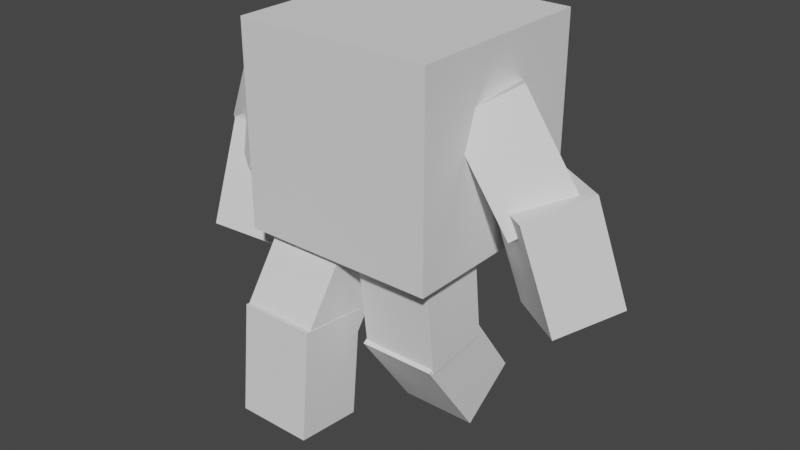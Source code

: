 # Source: player.blend  (saved by Blender 2.93.21; exported with 4.5.12 LTS)
import bpy
from mathutils import Matrix  # noqa: F401  (used for matrix-valued properties, if any)

bpy.ops.wm.read_factory_settings(use_empty=True)
scene = bpy.context.scene
scene.name = 'Scene'

# ---- collections
col_collection = bpy.data.collections.new('Collection'); scene.collection.children.link(col_collection)

# ---- world
world_world = bpy.data.worlds.new('World'); scene.world = world_world
world_world.use_nodes = True; world_world.node_tree.nodes.clear()
_N = world_world.node_tree.nodes; _L = world_world.node_tree.links
n0 = _N.new('ShaderNodeOutputWorld'); n0.name = 'World Output'; n0.location = (300, 300)
n1 = _N.new('ShaderNodeBackground'); n1.name = 'Background'; n1.location = (10, 300)
n1.inputs[0].default_value = (0.05088, 0.05088, 0.05088, 1.0)
_L.new(n1.outputs[0], n0.inputs[0])
n0.is_active_output = True
world_world.color = (0.05088, 0.05088, 0.05088)
world_world.use_sun_shadow = False
world_world.sun_shadow_jitter_overblur = 0.0

# ---- meshes
me_cube_002 = bpy.data.meshes.new('Cube.002')
me_cube_002.from_pydata([(-1.0, -1.0, -1.0), (-1.0, -1.0, 1.0), (-1.0, 1.0, -1.0), (-1.0, 1.0, 1.0), (1.0, -1.0, -1.0), (1.0, -1.0, 1.0), (1.0, 1.0, -1.0), (1.0, 1.0, 1.0)], [], [(0, 1, 3, 2), (2, 3, 7, 6), (6, 7, 5, 4), (4, 5, 1, 0), (2, 6, 4, 0), (7, 3, 1, 5)])
_uv = me_cube_002.uv_layers.new(name='UVMap')
_uv.uv.foreach_set('vector', [0.375, 0.0, 0.625, 0.0, 0.625, 0.25, 0.375, 0.25, 0.375, 0.25, 0.625, 0.25, 0.625, 0.5, 0.375, 0.5, 0.375, 0.5, 0.625, 0.5, 0.625, 0.75, 0.375, 0.75, 0.375, 0.75, 0.625, 0.75, 0.625, 1.0, 0.375, 1.0, 0.125, 0.5, 0.375, 0.5, 0.375, 0.75, 0.125, 0.75, 0.625, 0.5, 0.875, 0.5, 0.875, 0.75, 0.625, 0.75])
me_cube_002.use_remesh_fix_poles = True
me_cube_002.use_remesh_preserve_attributes = False
me_cube_002.update()
me_cube_003 = bpy.data.meshes.new('Cube.003')
me_cube_003.from_pydata([(-1.0, -1.0, -1.0), (-1.0, -1.0, 1.0), (-1.0, 1.0, -1.0), (-1.0, 1.0, 1.0), (1.0, -1.0, -1.0), (1.0, -1.0, 1.0), (1.0, 1.0, -1.0), (1.0, 1.0, 1.0)], [], [(0, 1, 3, 2), (2, 3, 7, 6), (6, 7, 5, 4), (4, 5, 1, 0), (2, 6, 4, 0), (7, 3, 1, 5)])
_uv = me_cube_003.uv_layers.new(name='UVMap')
_uv.uv.foreach_set('vector', [0.375, 0.0, 0.625, 0.0, 0.625, 0.25, 0.375, 0.25, 0.375, 0.25, 0.625, 0.25, 0.625, 0.5, 0.375, 0.5, 0.375, 0.5, 0.625, 0.5, 0.625, 0.75, 0.375, 0.75, 0.375, 0.75, 0.625, 0.75, 0.625, 1.0, 0.375, 1.0, 0.125, 0.5, 0.375, 0.5, 0.375, 0.75, 0.125, 0.75, 0.625, 0.5, 0.875, 0.5, 0.875, 0.75, 0.625, 0.75])
me_cube_003.use_remesh_fix_poles = True
me_cube_003.use_remesh_preserve_attributes = False
me_cube_003.update()
me_cube_004 = bpy.data.meshes.new('Cube.004')
me_cube_004.from_pydata([(-1.0, -1.0, -1.0), (-1.0, -1.0, 1.0), (-1.0, 1.0, -1.0), (-1.0, 1.0, 1.0), (1.0, -1.0, -1.0), (1.0, -1.0, 1.0), (1.0, 1.0, -1.0), (1.0, 1.0, 1.0)], [], [(0, 1, 3, 2), (2, 3, 7, 6), (6, 7, 5, 4), (4, 5, 1, 0), (2, 6, 4, 0), (7, 3, 1, 5)])
_uv = me_cube_004.uv_layers.new(name='UVMap')
_uv.uv.foreach_set('vector', [0.375, 0.0, 0.625, 0.0, 0.625, 0.25, 0.375, 0.25, 0.375, 0.25, 0.625, 0.25, 0.625, 0.5, 0.375, 0.5, 0.375, 0.5, 0.625, 0.5, 0.625, 0.75, 0.375, 0.75, 0.375, 0.75, 0.625, 0.75, 0.625, 1.0, 0.375, 1.0, 0.125, 0.5, 0.375, 0.5, 0.375, 0.75, 0.125, 0.75, 0.625, 0.5, 0.875, 0.5, 0.875, 0.75, 0.625, 0.75])
me_cube_004.use_remesh_fix_poles = True
me_cube_004.use_remesh_preserve_attributes = False
me_cube_004.update()
me_cube_006 = bpy.data.meshes.new('Cube.006')
me_cube_006.from_pydata([(-1.0, -1.0, -1.0), (-1.0, -1.0, 1.0), (-1.0, 1.0, -1.0), (-1.0, 1.0, 1.0), (1.0, -1.0, -1.0), (1.0, -1.0, 1.0), (1.0, 1.0, -1.0), (1.0, 1.0, 1.0)], [], [(0, 1, 3, 2), (2, 3, 7, 6), (6, 7, 5, 4), (4, 5, 1, 0), (2, 6, 4, 0), (7, 3, 1, 5)])
_uv = me_cube_006.uv_layers.new(name='UVMap')
_uv.uv.foreach_set('vector', [0.375, 0.0, 0.625, 0.0, 0.625, 0.25, 0.375, 0.25, 0.375, 0.25, 0.625, 0.25, 0.625, 0.5, 0.375, 0.5, 0.375, 0.5, 0.625, 0.5, 0.625, 0.75, 0.375, 0.75, 0.375, 0.75, 0.625, 0.75, 0.625, 1.0, 0.375, 1.0, 0.125, 0.5, 0.375, 0.5, 0.375, 0.75, 0.125, 0.75, 0.625, 0.5, 0.875, 0.5, 0.875, 0.75, 0.625, 0.75])
me_cube_006.use_remesh_fix_poles = True
me_cube_006.use_remesh_preserve_attributes = False
me_cube_006.update()
me_cube_008 = bpy.data.meshes.new('Cube.008')
me_cube_008.from_pydata([(-1.0, -1.0, -1.0), (-1.0, -1.0, 1.0), (-1.0, 1.0, -1.0), (-1.0, 1.0, 1.0), (1.0, -1.0, -1.0), (1.0, -1.0, 1.0), (1.0, 1.0, -1.0), (1.0, 1.0, 1.0)], [], [(0, 1, 3, 2), (2, 3, 7, 6), (6, 7, 5, 4), (4, 5, 1, 0), (2, 6, 4, 0), (7, 3, 1, 5)])
_uv = me_cube_008.uv_layers.new(name='UVMap')
_uv.uv.foreach_set('vector', [0.375, 0.0, 0.625, 0.0, 0.625, 0.25, 0.375, 0.25, 0.375, 0.25, 0.625, 0.25, 0.625, 0.5, 0.375, 0.5, 0.375, 0.5, 0.625, 0.5, 0.625, 0.75, 0.375, 0.75, 0.375, 0.75, 0.625, 0.75, 0.625, 1.0, 0.375, 1.0, 0.125, 0.5, 0.375, 0.5, 0.375, 0.75, 0.125, 0.75, 0.625, 0.5, 0.875, 0.5, 0.875, 0.75, 0.625, 0.75])
me_cube_008.use_remesh_fix_poles = True
me_cube_008.use_remesh_preserve_attributes = False
me_cube_008.update()
me_cube_009 = bpy.data.meshes.new('Cube.009')
me_cube_009.from_pydata([(-1.0, -1.0, -1.0), (-1.0, -1.0, 1.0), (-1.0, 1.0, -1.0), (-1.0, 1.0, 1.0), (1.0, -1.0, -1.0), (1.0, -1.0, 1.0), (1.0, 1.0, -1.0), (1.0, 1.0, 1.0)], [], [(0, 1, 3, 2), (2, 3, 7, 6), (6, 7, 5, 4), (4, 5, 1, 0), (2, 6, 4, 0), (7, 3, 1, 5)])
_uv = me_cube_009.uv_layers.new(name='UVMap')
_uv.uv.foreach_set('vector', [0.375, 0.0, 0.625, 0.0, 0.625, 0.25, 0.375, 0.25, 0.375, 0.25, 0.625, 0.25, 0.625, 0.5, 0.375, 0.5, 0.375, 0.5, 0.625, 0.5, 0.625, 0.75, 0.375, 0.75, 0.375, 0.75, 0.625, 0.75, 0.625, 1.0, 0.375, 1.0, 0.125, 0.5, 0.375, 0.5, 0.375, 0.75, 0.125, 0.75, 0.625, 0.5, 0.875, 0.5, 0.875, 0.75, 0.625, 0.75])
me_cube_009.use_remesh_fix_poles = True
me_cube_009.use_remesh_preserve_attributes = False
me_cube_009.update()
me_cube_010 = bpy.data.meshes.new('Cube.010')
me_cube_010.from_pydata([(-1.0, -1.0, -1.0), (-1.0, -1.0, 1.0), (-1.0, 1.0, -1.0), (-1.0, 1.0, 1.0), (1.0, -1.0, -1.0), (1.0, -1.0, 1.0), (1.0, 1.0, -1.0), (1.0, 1.0, 1.0)], [], [(0, 1, 3, 2), (2, 3, 7, 6), (6, 7, 5, 4), (4, 5, 1, 0), (2, 6, 4, 0), (7, 3, 1, 5)])
_uv = me_cube_010.uv_layers.new(name='UVMap')
_uv.uv.foreach_set('vector', [0.375, 0.0, 0.625, 0.0, 0.625, 0.25, 0.375, 0.25, 0.375, 0.25, 0.625, 0.25, 0.625, 0.5, 0.375, 0.5, 0.375, 0.5, 0.625, 0.5, 0.625, 0.75, 0.375, 0.75, 0.375, 0.75, 0.625, 0.75, 0.625, 1.0, 0.375, 1.0, 0.125, 0.5, 0.375, 0.5, 0.375, 0.75, 0.125, 0.75, 0.625, 0.5, 0.875, 0.5, 0.875, 0.75, 0.625, 0.75])
me_cube_010.use_remesh_fix_poles = True
me_cube_010.use_remesh_preserve_attributes = False
me_cube_010.update()
me_cube_011 = bpy.data.meshes.new('Cube.011')
me_cube_011.from_pydata([(-1.0, -1.0, -1.0), (-1.0, -1.0, 1.0), (-1.0, 1.0, -1.0), (-1.0, 1.0, 1.0), (1.0, -1.0, -1.0), (1.0, -1.0, 1.0), (1.0, 1.0, -1.0), (1.0, 1.0, 1.0)], [], [(0, 1, 3, 2), (2, 3, 7, 6), (6, 7, 5, 4), (4, 5, 1, 0), (2, 6, 4, 0), (7, 3, 1, 5)])
_uv = me_cube_011.uv_layers.new(name='UVMap')
_uv.uv.foreach_set('vector', [0.375, 0.0, 0.625, 0.0, 0.625, 0.25, 0.375, 0.25, 0.375, 0.25, 0.625, 0.25, 0.625, 0.5, 0.375, 0.5, 0.375, 0.5, 0.625, 0.5, 0.625, 0.75, 0.375, 0.75, 0.375, 0.75, 0.625, 0.75, 0.625, 1.0, 0.375, 1.0, 0.125, 0.5, 0.375, 0.5, 0.375, 0.75, 0.125, 0.75, 0.625, 0.5, 0.875, 0.5, 0.875, 0.75, 0.625, 0.75])
me_cube_011.use_remesh_fix_poles = True
me_cube_011.use_remesh_preserve_attributes = False
me_cube_011.update()
me_cube_012 = bpy.data.meshes.new('Cube.012')
me_cube_012.from_pydata([(-1.0, -1.0, -1.0), (-1.0, -1.0, 1.0), (-1.0, 1.0, -1.0), (-1.0, 1.0, 1.0), (1.0, -1.0, -1.0), (1.0, -1.0, 1.0), (1.0, 1.0, -1.0), (1.0, 1.0, 1.0)], [], [(0, 1, 3, 2), (2, 3, 7, 6), (6, 7, 5, 4), (4, 5, 1, 0), (2, 6, 4, 0), (7, 3, 1, 5)])
_uv = me_cube_012.uv_layers.new(name='UVMap')
_uv.uv.foreach_set('vector', [0.375, 0.0, 0.625, 0.0, 0.625, 0.25, 0.375, 0.25, 0.375, 0.25, 0.625, 0.25, 0.625, 0.5, 0.375, 0.5, 0.375, 0.5, 0.625, 0.5, 0.625, 0.75, 0.375, 0.75, 0.375, 0.75, 0.625, 0.75, 0.625, 1.0, 0.375, 1.0, 0.125, 0.5, 0.375, 0.5, 0.375, 0.75, 0.125, 0.75, 0.625, 0.5, 0.875, 0.5, 0.875, 0.75, 0.625, 0.75])
me_cube_012.use_remesh_fix_poles = True
me_cube_012.use_remesh_preserve_attributes = False
me_cube_012.update()

# ---- objects
ob_cube = bpy.data.objects.new('Cube', me_cube_002)
ob_been_2 = bpy.data.objects.new('been 2', me_cube_003)
ob_been_1 = bpy.data.objects.new('been 1', me_cube_004)
ob_arm1 = bpy.data.objects.new('arm1', me_cube_006)
ob_been_2_2 = bpy.data.objects.new('been 2.2', me_cube_008)
ob_been_1_2 = bpy.data.objects.new('been 1.2', me_cube_009)
ob_arm2 = bpy.data.objects.new('arm2', me_cube_010)
ob_cube_007 = bpy.data.objects.new('Cube.007', me_cube_011)
ob_cube_008 = bpy.data.objects.new('Cube.008', me_cube_012)

# ---- transforms, parenting, visibility, modifiers, constraints
ob_cube.location = (2.512, 5.528, 2.549)
ob_cube.scale = (0.9904, 1.0, 1.0)
ob_been_2.location = (2.068, 4.827, 1.157)
ob_been_2.rotation_euler = (-0.6004, -0.0, 0.0)
ob_been_2.scale = (0.3861, 0.3426, 0.5552)
ob_been_1.location = (2.995, 5.121, 1.165)
ob_been_1.rotation_euler = (0.1128, -0.0, 0.0)
ob_been_1.scale = (0.3861, 0.3426, 0.5552)
ob_arm1.location = (3.632, 5.579, 2.49)
ob_arm1.rotation_euler = (0.4839, -0.2822, -0.936)
ob_arm1.scale = (0.3861, 0.3426, 0.5552)
ob_been_2_2.location = (2.073, 4.505, 0.3537)
ob_been_2_2.rotation_euler = (-0.09805, -0.0, 0.0)
ob_been_2_2.scale = (0.3861, 0.3426, 0.5552)
ob_been_1_2.location = (2.982, 5.403, 0.3462)
ob_been_1_2.rotation_euler = (0.6152, -0.0, 0.0)
ob_been_1_2.scale = (0.3861, 0.3426, 0.5552)
ob_arm2.location = (4.096, 5.605, 1.749)
ob_arm2.rotation_euler = (0.2783, -0.09106, -0.6358)
ob_arm2.scale = (0.3861, 0.3426, 0.5552)
ob_cube_007.location = (1.188, 5.333, 2.513)
ob_cube_007.rotation_euler = (-0.1706, 0.3588, -0.5776)
ob_cube_007.scale = (0.3861, 0.3426, 0.5552)
ob_cube_008.location = (0.9714, 5.333, 1.658)
ob_cube_008.rotation_euler = (-0.1615, -0.2002, -1.247)
ob_cube_008.scale = (0.3861, 0.3426, 0.5552)

# ---- collection membership
col_collection.objects.link(ob_cube)
col_collection.objects.link(ob_been_2)
col_collection.objects.link(ob_been_1)
col_collection.objects.link(ob_arm1)
col_collection.objects.link(ob_been_2_2)
col_collection.objects.link(ob_been_1_2)
col_collection.objects.link(ob_arm2)
col_collection.objects.link(ob_cube_007)
col_collection.objects.link(ob_cube_008)

# ---- scene / render settings (as saved in the file)
scene.frame_start = 1; scene.frame_end = 250; scene.frame_set(21)
scene.render.engine = 'BLENDER_EEVEE_NEXT'
scene.cycles.use_denoising = False
scene.cycles.samples = 128
scene.cycles.sampling_pattern = 'TABULATED_SOBOL'
scene.cycles.use_adaptive_sampling = False
scene.cycles.use_light_tree = False
scene.view_settings.view_transform = 'Filmic'
bpy.context.view_layer.update()

# ---- added for rendering (the .blend has no active camera and no usable light): camera, sun
cam_auto = bpy.data.cameras.new('AutoCamera')
cam_auto.lens = 50.0
cam_auto.sensor_width = 36.0
cam_auto.clip_end = 1000.0
ob_auto_camera = bpy.data.objects.new('AutoCamera', cam_auto)
scene.collection.objects.link(ob_auto_camera)
ob_auto_camera.location = (8.35886, -1.59134, 6.229)
ob_auto_camera.rotation_euler = (1.09748, -7.21219e-08, 0.694738)
scene.camera = ob_auto_camera
light_auto_sun = bpy.data.lights.new('AutoSun', 'SUN')
light_auto_sun.energy = 3.0
light_auto_sun.angle = 0.0523599
ob_auto_sun = bpy.data.objects.new('AutoSun', light_auto_sun)
scene.collection.objects.link(ob_auto_sun)
ob_auto_sun.rotation_euler = (0.872665, 0.174533, 0.523599)
bpy.context.view_layer.update()
